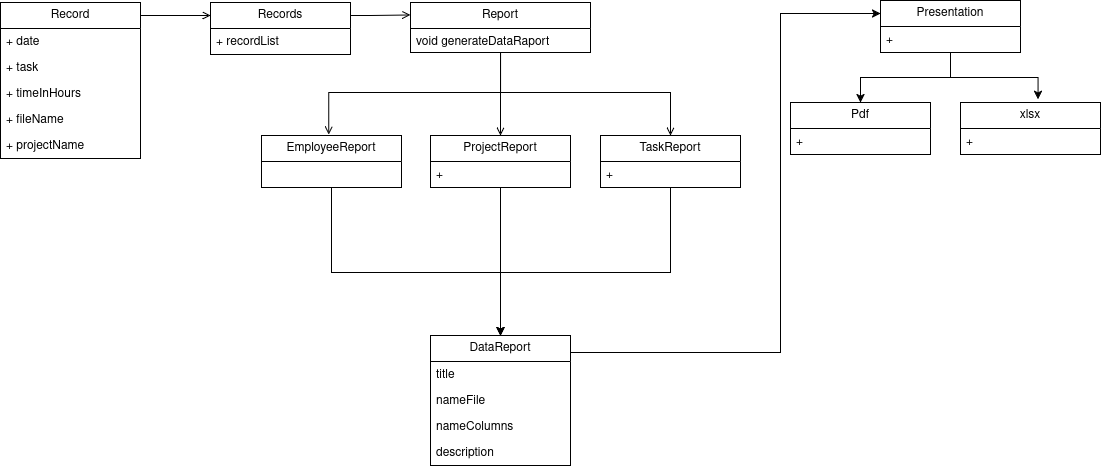

The diagram above was exported from draw.io. Its source (the exported page's mxGraphModel, read from the mxfile embedded in the PNG):
<mxGraphModel dx="1285" dy="726" grid="1" gridSize="10" guides="1" tooltips="1" connect="1" arrows="1" fold="1" page="1" pageScale="1" pageWidth="850" pageHeight="1100" math="0" shadow="0">
  <root>
    <mxCell id="0" />
    <mxCell id="1" parent="0" />
    <mxCell id="E1Op7E2vf7qCrONMwosp-31" edge="1" parent="1" source="E1Op7E2vf7qCrONMwosp-1" style="edgeStyle=orthogonalEdgeStyle;rounded=0;orthogonalLoop=1;jettySize=auto;html=1;entryX=0;entryY=0.25;entryDx=0;entryDy=0;endArrow=open;endFill=0;" target="E1Op7E2vf7qCrONMwosp-14">
      <mxGeometry relative="1" as="geometry">
        <Array as="points">
          <mxPoint x="180" y="53" />
          <mxPoint x="180" y="53" />
        </Array>
      </mxGeometry>
    </mxCell>
    <mxCell id="E1Op7E2vf7qCrONMwosp-1" parent="1" style="swimlane;fontStyle=0;childLayout=stackLayout;horizontal=1;startSize=26;fillColor=none;horizontalStack=0;resizeParent=1;resizeParentMax=0;resizeLast=0;collapsible=1;marginBottom=0;whiteSpace=wrap;html=1;" value="Record" vertex="1">
      <mxGeometry height="156" width="140" x="20" y="40" as="geometry" />
    </mxCell>
    <mxCell id="E1Op7E2vf7qCrONMwosp-2" parent="E1Op7E2vf7qCrONMwosp-1" style="text;strokeColor=none;fillColor=none;align=left;verticalAlign=top;spacingLeft=4;spacingRight=4;overflow=hidden;rotatable=0;points=[[0,0.5],[1,0.5]];portConstraint=eastwest;whiteSpace=wrap;html=1;" value="+ date" vertex="1">
      <mxGeometry height="26" width="140" y="26" as="geometry" />
    </mxCell>
    <mxCell id="E1Op7E2vf7qCrONMwosp-3" parent="E1Op7E2vf7qCrONMwosp-1" style="text;strokeColor=none;fillColor=none;align=left;verticalAlign=top;spacingLeft=4;spacingRight=4;overflow=hidden;rotatable=0;points=[[0,0.5],[1,0.5]];portConstraint=eastwest;whiteSpace=wrap;html=1;" value="+ task" vertex="1">
      <mxGeometry height="26" width="140" y="52" as="geometry" />
    </mxCell>
    <mxCell id="E1Op7E2vf7qCrONMwosp-4" parent="E1Op7E2vf7qCrONMwosp-1" style="text;strokeColor=none;fillColor=none;align=left;verticalAlign=top;spacingLeft=4;spacingRight=4;overflow=hidden;rotatable=0;points=[[0,0.5],[1,0.5]];portConstraint=eastwest;whiteSpace=wrap;html=1;" value="+ timeInHours" vertex="1">
      <mxGeometry height="26" width="140" y="78" as="geometry" />
    </mxCell>
    <mxCell id="E1Op7E2vf7qCrONMwosp-13" parent="E1Op7E2vf7qCrONMwosp-1" style="text;strokeColor=none;fillColor=none;align=left;verticalAlign=top;spacingLeft=4;spacingRight=4;overflow=hidden;rotatable=0;points=[[0,0.5],[1,0.5]];portConstraint=eastwest;whiteSpace=wrap;html=1;" value="+ fileName" vertex="1">
      <mxGeometry height="26" width="140" y="104" as="geometry" />
    </mxCell>
    <mxCell id="E1Op7E2vf7qCrONMwosp-7" parent="E1Op7E2vf7qCrONMwosp-1" style="text;strokeColor=none;fillColor=none;align=left;verticalAlign=top;spacingLeft=4;spacingRight=4;overflow=hidden;rotatable=0;points=[[0,0.5],[1,0.5]];portConstraint=eastwest;whiteSpace=wrap;html=1;" value="+ projectName" vertex="1">
      <mxGeometry height="26" width="140" y="130" as="geometry" />
    </mxCell>
    <mxCell id="E1Op7E2vf7qCrONMwosp-32" edge="1" parent="1" source="E1Op7E2vf7qCrONMwosp-14" style="edgeStyle=orthogonalEdgeStyle;rounded=0;orthogonalLoop=1;jettySize=auto;html=1;entryX=0;entryY=0.25;entryDx=0;entryDy=0;endArrow=open;endFill=0;" target="E1Op7E2vf7qCrONMwosp-21">
      <mxGeometry relative="1" as="geometry">
        <Array as="points">
          <mxPoint x="390" y="53" />
          <mxPoint x="390" y="53" />
        </Array>
      </mxGeometry>
    </mxCell>
    <mxCell id="E1Op7E2vf7qCrONMwosp-14" parent="1" style="swimlane;fontStyle=0;childLayout=stackLayout;horizontal=1;startSize=26;fillColor=none;horizontalStack=0;resizeParent=1;resizeParentMax=0;resizeLast=0;collapsible=1;marginBottom=0;whiteSpace=wrap;html=1;" value="Records" vertex="1">
      <mxGeometry height="52" width="140" x="230" y="40" as="geometry" />
    </mxCell>
    <mxCell id="E1Op7E2vf7qCrONMwosp-15" parent="E1Op7E2vf7qCrONMwosp-14" style="text;strokeColor=none;fillColor=none;align=left;verticalAlign=top;spacingLeft=4;spacingRight=4;overflow=hidden;rotatable=0;points=[[0,0.5],[1,0.5]];portConstraint=eastwest;whiteSpace=wrap;html=1;" value="+ recordList" vertex="1">
      <mxGeometry height="26" width="140" y="26" as="geometry" />
    </mxCell>
    <mxCell id="E1Op7E2vf7qCrONMwosp-34" edge="1" parent="1" source="E1Op7E2vf7qCrONMwosp-21" style="edgeStyle=orthogonalEdgeStyle;rounded=0;orthogonalLoop=1;jettySize=auto;html=1;entryX=0.5;entryY=0;entryDx=0;entryDy=0;endArrow=open;endFill=0;" target="E1Op7E2vf7qCrONMwosp-27">
      <mxGeometry relative="1" as="geometry" />
    </mxCell>
    <mxCell id="E1Op7E2vf7qCrONMwosp-35" edge="1" parent="1" style="edgeStyle=orthogonalEdgeStyle;rounded=0;orthogonalLoop=1;jettySize=auto;html=1;endArrow=open;endFill=0;entryX=0.48;entryY=-0.016;entryDx=0;entryDy=0;entryPerimeter=0;" target="E1Op7E2vf7qCrONMwosp-25">
      <mxGeometry relative="1" as="geometry">
        <Array as="points">
          <mxPoint x="520" y="90" />
          <mxPoint x="520" y="130" />
          <mxPoint x="348" y="130" />
        </Array>
        <mxPoint x="539" y="90" as="sourcePoint" />
        <mxPoint x="349" y="200" as="targetPoint" />
      </mxGeometry>
    </mxCell>
    <mxCell id="E1Op7E2vf7qCrONMwosp-36" edge="1" parent="1" style="edgeStyle=orthogonalEdgeStyle;rounded=0;orthogonalLoop=1;jettySize=auto;html=1;exitX=0.5;exitY=1;exitDx=0;exitDy=0;endArrow=open;endFill=0;entryX=0.5;entryY=0;entryDx=0;entryDy=0;" target="E1Op7E2vf7qCrONMwosp-29">
      <mxGeometry relative="1" as="geometry">
        <Array as="points">
          <mxPoint x="520" y="90" />
          <mxPoint x="520" y="130" />
          <mxPoint x="690" y="130" />
        </Array>
        <mxPoint x="491" y="90" as="sourcePoint" />
        <mxPoint x="680" y="170" as="targetPoint" />
      </mxGeometry>
    </mxCell>
    <mxCell id="E1Op7E2vf7qCrONMwosp-21" parent="1" style="swimlane;fontStyle=0;childLayout=stackLayout;horizontal=1;startSize=26;fillColor=none;horizontalStack=0;resizeParent=1;resizeParentMax=0;resizeLast=0;collapsible=1;marginBottom=0;whiteSpace=wrap;html=1;" value="Report" vertex="1">
      <mxGeometry height="50" width="180" x="430" y="40" as="geometry" />
    </mxCell>
    <mxCell id="E1Op7E2vf7qCrONMwosp-22" parent="E1Op7E2vf7qCrONMwosp-21" style="text;strokeColor=none;fillColor=none;align=left;verticalAlign=top;spacingLeft=4;spacingRight=4;overflow=hidden;rotatable=0;points=[[0,0.5],[1,0.5]];portConstraint=eastwest;whiteSpace=wrap;html=1;" value="&lt;div&gt;void generateDataRaport&lt;/div&gt;&lt;div&gt;&lt;br&gt;&lt;div&gt;&lt;br&gt;&lt;/div&gt;&lt;div&gt;&lt;br&gt;&lt;br&gt;&lt;/div&gt;&lt;br&gt;&lt;/div&gt;" vertex="1">
      <mxGeometry height="24" width="180" y="26" as="geometry" />
    </mxCell>
    <mxCell id="E1Op7E2vf7qCrONMwosp-48" edge="1" parent="1" source="E1Op7E2vf7qCrONMwosp-23" style="edgeStyle=orthogonalEdgeStyle;rounded=0;orthogonalLoop=1;jettySize=auto;html=1;" target="E1Op7E2vf7qCrONMwosp-40">
      <mxGeometry relative="1" as="geometry" />
    </mxCell>
    <mxCell id="E1Op7E2vf7qCrONMwosp-23" parent="1" style="swimlane;fontStyle=0;childLayout=stackLayout;horizontal=1;startSize=26;fillColor=none;horizontalStack=0;resizeParent=1;resizeParentMax=0;resizeLast=0;collapsible=1;marginBottom=0;whiteSpace=wrap;html=1;" value="Presentation" vertex="1">
      <mxGeometry height="52" width="140" x="900" y="38" as="geometry" />
    </mxCell>
    <mxCell id="E1Op7E2vf7qCrONMwosp-24" parent="E1Op7E2vf7qCrONMwosp-23" style="text;strokeColor=none;fillColor=none;align=left;verticalAlign=top;spacingLeft=4;spacingRight=4;overflow=hidden;rotatable=0;points=[[0,0.5],[1,0.5]];portConstraint=eastwest;whiteSpace=wrap;html=1;" value="+" vertex="1">
      <mxGeometry height="26" width="140" y="26" as="geometry" />
    </mxCell>
    <mxCell id="E1Op7E2vf7qCrONMwosp-45" edge="1" parent="1" source="E1Op7E2vf7qCrONMwosp-25" style="edgeStyle=orthogonalEdgeStyle;rounded=0;orthogonalLoop=1;jettySize=auto;html=1;entryX=0.5;entryY=0;entryDx=0;entryDy=0;" target="E1Op7E2vf7qCrONMwosp-37">
      <mxGeometry relative="1" as="geometry">
        <Array as="points">
          <mxPoint x="351" y="310" />
          <mxPoint x="520" y="310" />
        </Array>
      </mxGeometry>
    </mxCell>
    <mxCell id="E1Op7E2vf7qCrONMwosp-25" parent="1" style="swimlane;fontStyle=0;childLayout=stackLayout;horizontal=1;startSize=26;fillColor=none;horizontalStack=0;resizeParent=1;resizeParentMax=0;resizeLast=0;collapsible=1;marginBottom=0;whiteSpace=wrap;html=1;" value="EmployeeReport" vertex="1">
      <mxGeometry height="52" width="140" x="281" y="173" as="geometry" />
    </mxCell>
    <mxCell id="E1Op7E2vf7qCrONMwosp-46" edge="1" parent="1" source="E1Op7E2vf7qCrONMwosp-27" style="edgeStyle=orthogonalEdgeStyle;rounded=0;orthogonalLoop=1;jettySize=auto;html=1;entryX=0.5;entryY=0;entryDx=0;entryDy=0;" target="E1Op7E2vf7qCrONMwosp-37">
      <mxGeometry relative="1" as="geometry" />
    </mxCell>
    <mxCell id="E1Op7E2vf7qCrONMwosp-27" parent="1" style="swimlane;fontStyle=0;childLayout=stackLayout;horizontal=1;startSize=26;fillColor=none;horizontalStack=0;resizeParent=1;resizeParentMax=0;resizeLast=0;collapsible=1;marginBottom=0;whiteSpace=wrap;html=1;" value="ProjectReport" vertex="1">
      <mxGeometry height="52" width="140" x="450" y="173" as="geometry" />
    </mxCell>
    <mxCell id="E1Op7E2vf7qCrONMwosp-28" parent="E1Op7E2vf7qCrONMwosp-27" style="text;strokeColor=none;fillColor=none;align=left;verticalAlign=top;spacingLeft=4;spacingRight=4;overflow=hidden;rotatable=0;points=[[0,0.5],[1,0.5]];portConstraint=eastwest;whiteSpace=wrap;html=1;" value="+" vertex="1">
      <mxGeometry height="26" width="140" y="26" as="geometry" />
    </mxCell>
    <mxCell id="E1Op7E2vf7qCrONMwosp-47" edge="1" parent="1" source="E1Op7E2vf7qCrONMwosp-29" style="edgeStyle=orthogonalEdgeStyle;rounded=0;orthogonalLoop=1;jettySize=auto;html=1;entryX=0.5;entryY=0;entryDx=0;entryDy=0;" target="E1Op7E2vf7qCrONMwosp-37">
      <mxGeometry relative="1" as="geometry">
        <Array as="points">
          <mxPoint x="690" y="310" />
          <mxPoint x="520" y="310" />
        </Array>
      </mxGeometry>
    </mxCell>
    <mxCell id="E1Op7E2vf7qCrONMwosp-29" parent="1" style="swimlane;fontStyle=0;childLayout=stackLayout;horizontal=1;startSize=26;fillColor=none;horizontalStack=0;resizeParent=1;resizeParentMax=0;resizeLast=0;collapsible=1;marginBottom=0;whiteSpace=wrap;html=1;" value="TaskReport" vertex="1">
      <mxGeometry height="52" width="140" x="620" y="173" as="geometry" />
    </mxCell>
    <mxCell id="E1Op7E2vf7qCrONMwosp-30" parent="E1Op7E2vf7qCrONMwosp-29" style="text;strokeColor=none;fillColor=none;align=left;verticalAlign=top;spacingLeft=4;spacingRight=4;overflow=hidden;rotatable=0;points=[[0,0.5],[1,0.5]];portConstraint=eastwest;whiteSpace=wrap;html=1;" value="+" vertex="1">
      <mxGeometry height="26" width="140" y="26" as="geometry" />
    </mxCell>
    <mxCell id="E1Op7E2vf7qCrONMwosp-44" edge="1" parent="1" source="E1Op7E2vf7qCrONMwosp-37" style="edgeStyle=orthogonalEdgeStyle;rounded=0;orthogonalLoop=1;jettySize=auto;html=1;entryX=0;entryY=0.25;entryDx=0;entryDy=0;" target="E1Op7E2vf7qCrONMwosp-23">
      <mxGeometry relative="1" as="geometry">
        <Array as="points">
          <mxPoint x="800" y="390" />
          <mxPoint x="800" y="51" />
        </Array>
      </mxGeometry>
    </mxCell>
    <mxCell id="E1Op7E2vf7qCrONMwosp-37" parent="1" style="swimlane;fontStyle=0;childLayout=stackLayout;horizontal=1;startSize=26;fillColor=none;horizontalStack=0;resizeParent=1;resizeParentMax=0;resizeLast=0;collapsible=1;marginBottom=0;whiteSpace=wrap;html=1;" value="&lt;div&gt;DataReport&lt;/div&gt;" vertex="1">
      <mxGeometry height="130" width="140" x="450" y="373" as="geometry" />
    </mxCell>
    <mxCell id="E1Op7E2vf7qCrONMwosp-53" parent="E1Op7E2vf7qCrONMwosp-37" style="text;strokeColor=none;fillColor=none;align=left;verticalAlign=top;spacingLeft=4;spacingRight=4;overflow=hidden;rotatable=0;points=[[0,0.5],[1,0.5]];portConstraint=eastwest;whiteSpace=wrap;html=1;" value="title" vertex="1">
      <mxGeometry height="26" width="140" y="26" as="geometry" />
    </mxCell>
    <mxCell id="E1Op7E2vf7qCrONMwosp-54" parent="E1Op7E2vf7qCrONMwosp-37" style="text;strokeColor=none;fillColor=none;align=left;verticalAlign=top;spacingLeft=4;spacingRight=4;overflow=hidden;rotatable=0;points=[[0,0.5],[1,0.5]];portConstraint=eastwest;whiteSpace=wrap;html=1;" value="&lt;div&gt;nameFile&lt;/div&gt;&lt;div&gt;&lt;br&gt;&lt;/div&gt;" vertex="1">
      <mxGeometry height="26" width="140" y="52" as="geometry" />
    </mxCell>
    <mxCell id="E1Op7E2vf7qCrONMwosp-38" parent="E1Op7E2vf7qCrONMwosp-37" style="text;strokeColor=none;fillColor=none;align=left;verticalAlign=top;spacingLeft=4;spacingRight=4;overflow=hidden;rotatable=0;points=[[0,0.5],[1,0.5]];portConstraint=eastwest;whiteSpace=wrap;html=1;" value="nameColumns" vertex="1">
      <mxGeometry height="26" width="140" y="78" as="geometry" />
    </mxCell>
    <mxCell id="E1Op7E2vf7qCrONMwosp-55" parent="E1Op7E2vf7qCrONMwosp-37" style="text;strokeColor=none;fillColor=none;align=left;verticalAlign=top;spacingLeft=4;spacingRight=4;overflow=hidden;rotatable=0;points=[[0,0.5],[1,0.5]];portConstraint=eastwest;whiteSpace=wrap;html=1;" value="description" vertex="1">
      <mxGeometry height="26" width="140" y="104" as="geometry" />
    </mxCell>
    <mxCell id="E1Op7E2vf7qCrONMwosp-40" parent="1" style="swimlane;fontStyle=0;childLayout=stackLayout;horizontal=1;startSize=26;fillColor=none;horizontalStack=0;resizeParent=1;resizeParentMax=0;resizeLast=0;collapsible=1;marginBottom=0;whiteSpace=wrap;html=1;" value="Pdf" vertex="1">
      <mxGeometry height="52" width="140" x="810" y="140" as="geometry" />
    </mxCell>
    <mxCell id="E1Op7E2vf7qCrONMwosp-41" parent="E1Op7E2vf7qCrONMwosp-40" style="text;strokeColor=none;fillColor=none;align=left;verticalAlign=top;spacingLeft=4;spacingRight=4;overflow=hidden;rotatable=0;points=[[0,0.5],[1,0.5]];portConstraint=eastwest;whiteSpace=wrap;html=1;" value="+" vertex="1">
      <mxGeometry height="26" width="140" y="26" as="geometry" />
    </mxCell>
    <mxCell id="E1Op7E2vf7qCrONMwosp-42" parent="1" style="swimlane;fontStyle=0;childLayout=stackLayout;horizontal=1;startSize=26;fillColor=none;horizontalStack=0;resizeParent=1;resizeParentMax=0;resizeLast=0;collapsible=1;marginBottom=0;whiteSpace=wrap;html=1;" value="xlsx" vertex="1">
      <mxGeometry height="52" width="140" x="980" y="140" as="geometry" />
    </mxCell>
    <mxCell id="E1Op7E2vf7qCrONMwosp-43" parent="E1Op7E2vf7qCrONMwosp-42" style="text;strokeColor=none;fillColor=none;align=left;verticalAlign=top;spacingLeft=4;spacingRight=4;overflow=hidden;rotatable=0;points=[[0,0.5],[1,0.5]];portConstraint=eastwest;whiteSpace=wrap;html=1;" value="+" vertex="1">
      <mxGeometry height="26" width="140" y="26" as="geometry" />
    </mxCell>
    <mxCell id="E1Op7E2vf7qCrONMwosp-49" edge="1" parent="1" source="E1Op7E2vf7qCrONMwosp-23" style="edgeStyle=orthogonalEdgeStyle;rounded=0;orthogonalLoop=1;jettySize=auto;html=1;entryX=0.554;entryY=-0.059;entryDx=0;entryDy=0;entryPerimeter=0;" target="E1Op7E2vf7qCrONMwosp-42">
      <mxGeometry relative="1" as="geometry" />
    </mxCell>
  </root>
</mxGraphModel>